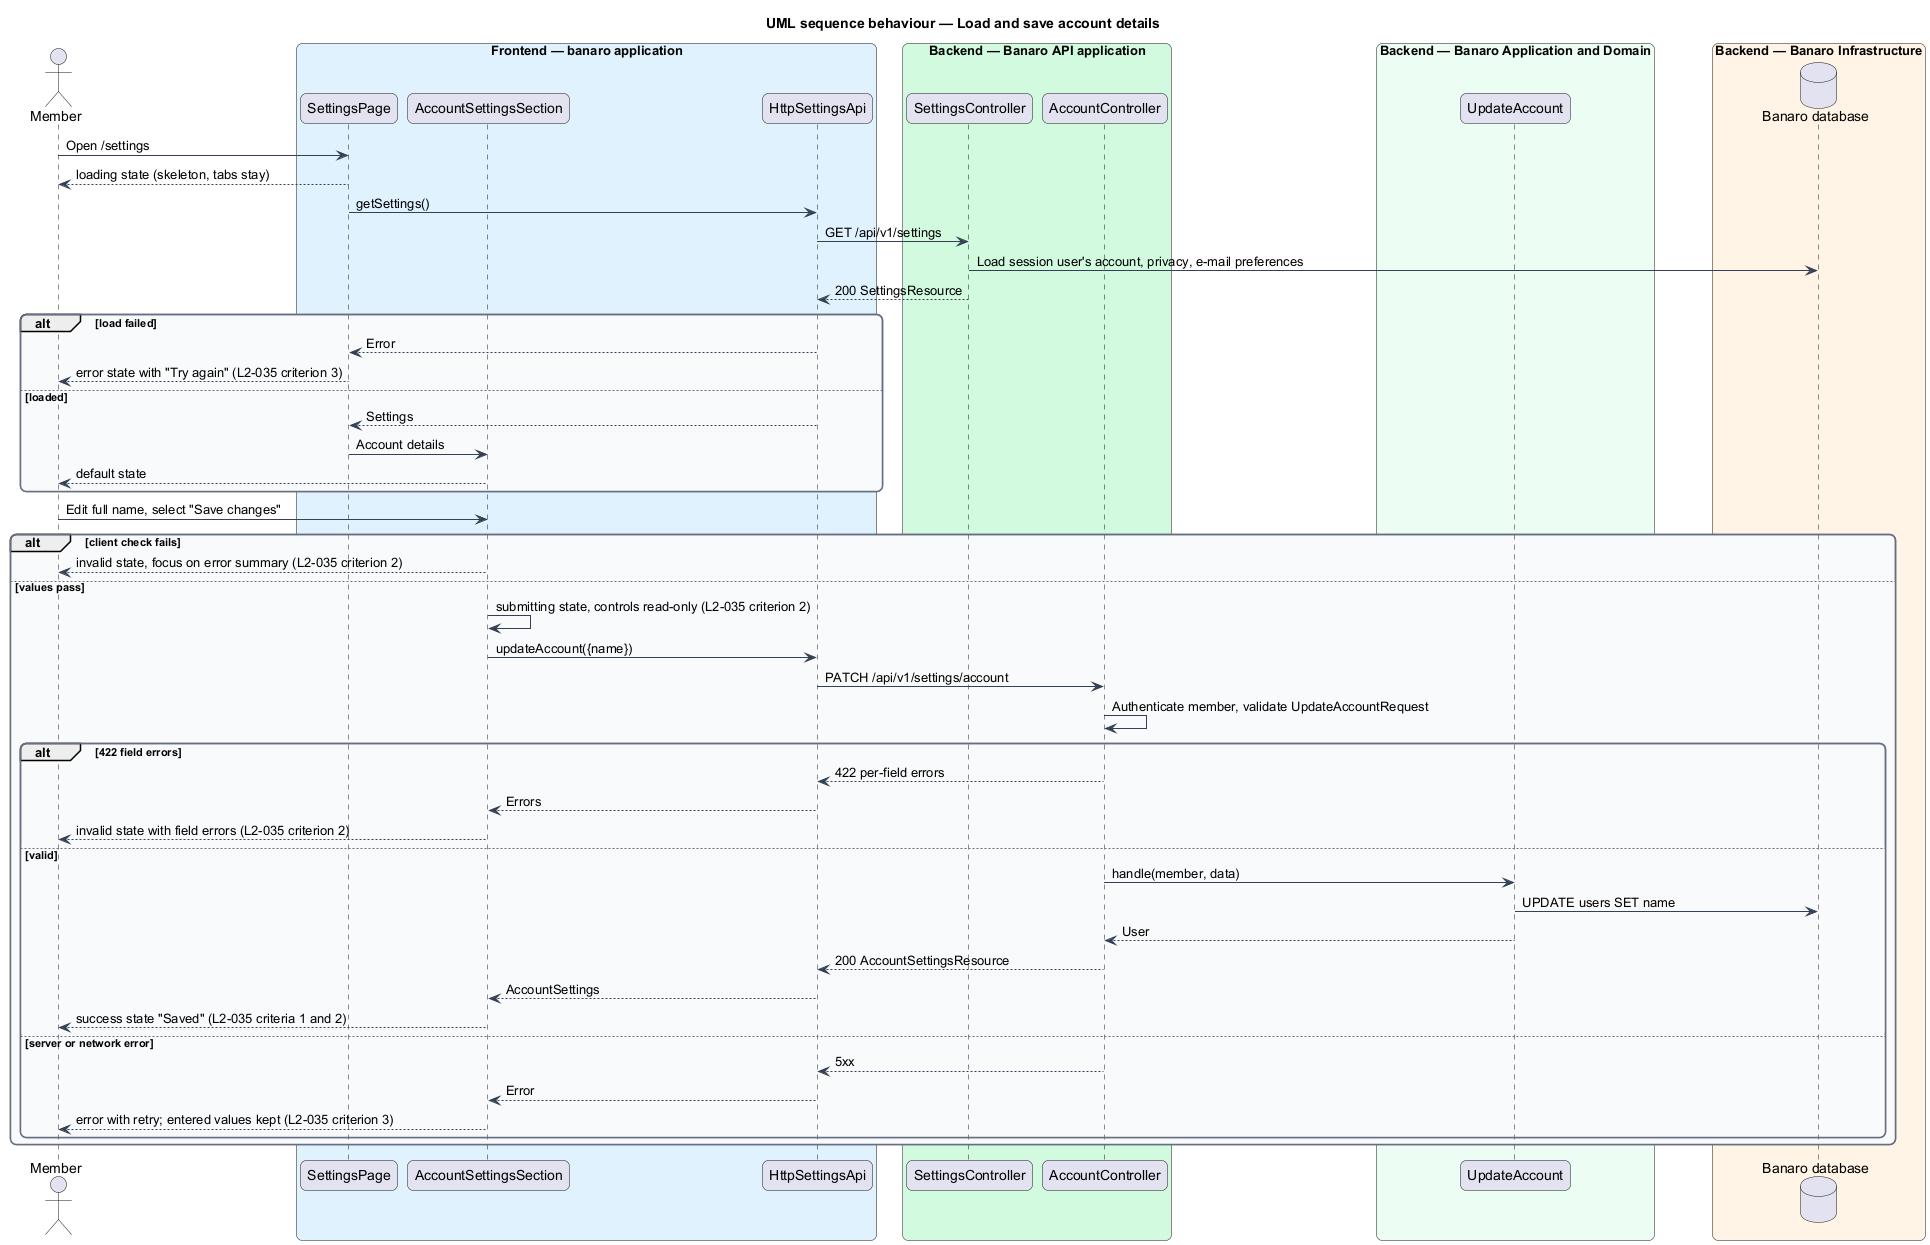

The diagram above was rendered by PlantUML. Its source (embedded in the PNG):
@startuml
title UML sequence behaviour — Load and save account details
skinparam backgroundColor #FFFFFF
skinparam shadowing false
skinparam roundcorner 12
skinparam defaultFontName Arial
skinparam ArrowColor #344054
skinparam rectangle {
  BorderColor #344054
  FontColor #101828
}
skinparam package {
  BorderColor #667085
  FontColor #101828
  BackgroundColor #F9FAFB
}
actor "Member" as actor
box "Frontend — banaro application" #E0F2FE
  participant "SettingsPage" as page
  participant "AccountSettingsSection" as section
  participant "HttpSettingsApi" as client
end box
box "Backend — Banaro API application" #D1FADF
  participant "SettingsController" as settings
  participant "AccountController" as controller
end box
box "Backend — Banaro Application and Domain" #ECFDF3
  participant "UpdateAccount" as action
end box
box "Backend — Banaro Infrastructure" #FFF4E5
  database "Banaro database" as db
end box

actor -> page : Open /settings
page --> actor : loading state (skeleton, tabs stay)
page -> client : getSettings()
client -> settings : GET /api/v1/settings
settings -> db : Load session user's account, privacy, e-mail preferences
settings --> client : 200 SettingsResource
alt load failed
  client --> page : Error
  page --> actor : error state with "Try again" (L2-035 criterion 3)
else loaded
  client --> page : Settings
  page -> section : Account details
  section --> actor : default state
end

actor -> section : Edit full name, select "Save changes"
alt client check fails
  section --> actor : invalid state, focus on error summary (L2-035 criterion 2)
else values pass
  section -> section : submitting state, controls read-only (L2-035 criterion 2)
  section -> client : updateAccount({name})
  client -> controller : PATCH /api/v1/settings/account
  controller -> controller : Authenticate member, validate UpdateAccountRequest
  alt 422 field errors
    controller --> client : 422 per-field errors
    client --> section : Errors
    section --> actor : invalid state with field errors (L2-035 criterion 2)
  else valid
    controller -> action : handle(member, data)
    action -> db : UPDATE users SET name
    action --> controller : User
    controller --> client : 200 AccountSettingsResource
    client --> section : AccountSettings
    section --> actor : success state "Saved" (L2-035 criteria 1 and 2)
  else server or network error
    controller --> client : 5xx
    client --> section : Error
    section --> actor : error with retry; entered values kept (L2-035 criterion 3)
  end
end
@enduml